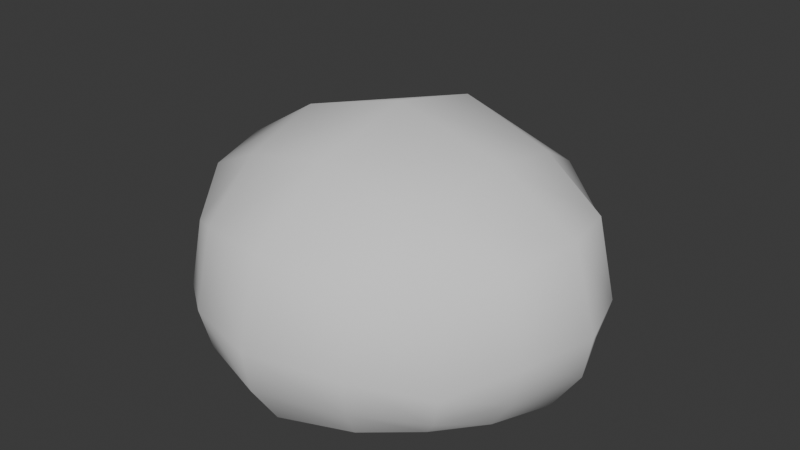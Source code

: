 # Source: arbusto_v2_auo1003.blend  (saved by Blender 4.5.90; exported with 4.5.12 LTS)
import bpy
from mathutils import Matrix  # noqa: F401  (used for matrix-valued properties, if any)

bpy.ops.wm.read_factory_settings(use_empty=True)
scene = bpy.context.scene
scene.name = 'Scene'

# ---- collections
col_collection = bpy.data.collections.new('Collection'); scene.collection.children.link(col_collection)

# ---- world
world_world = bpy.data.worlds.new('World'); scene.world = world_world
world_world.use_nodes = True; world_world.node_tree.nodes.clear()
_N = world_world.node_tree.nodes; _L = world_world.node_tree.links
n0 = _N.new('ShaderNodeOutputWorld'); n0.name = 'World Output'; n0.location = (200, 100)
n1 = _N.new('ShaderNodeBackground'); n1.name = 'Background'; n1.location = (-200, 100)
n1.inputs[0].default_value = (0.05088, 0.05088, 0.05088, 1.0)
_L.new(n1.outputs[0], n0.inputs[0])
n0.is_active_output = True
world_world.color = (0.05088, 0.05088, 0.05088)
world_world.sun_shadow_jitter_overblur = 0.0

# ---- meshes
me_cube_008 = bpy.data.meshes.new('Cube.008')
me_cube_008.from_pydata([(-1.404, -1.405, 0.5991), (-1.404, 1.405, 0.5991), (1.404, -1.405, 0.5991), (1.404, 1.405, 0.5991), (-1.153, -1.154, -1.12), (-1.904, 0.0, 1.087), (-1.153, 1.154, -1.12), (-1.134e-08, 2.077, 1.087), (1.153, 1.154, -1.12), (1.904, 0.0, 1.087), (1.153, -1.154, -1.12), (4.517e-09, -2.077, 1.087), (-1.766, 0.0, -1.12), (1.693e-08, 1.926, -1.12), (1.766, 0.0, -1.12), (-2.578e-08, -1.926, -1.12), (5.027e-09, 0.0, 2.112), (0.8255, 1.833, 0.9419), (0.8255, -1.833, 0.9419), (0.6778, 1.613, -1.12), (0.6778, -1.613, -1.12), (1.119, 0.0, 1.715), (-0.8255, 1.833, 0.9419), (-0.8255, -1.833, 0.9419), (-0.6778, 1.613, -1.12), (-0.6778, -1.613, -1.12), (-1.119, 0.0, 1.715), (-1.733, 0.7815, 0.9913), (1.733, 0.7815, 0.9913), (-1.524, 0.6417, -1.12), (1.524, 0.6417, -1.12), (-3.789e-09, 1.155, 1.814), (1.019, 1.02, 1.452), (-1.019, 1.02, 1.452), (-1.733, -0.7815, 0.9913), (1.733, -0.7815, 0.9913), (-1.524, -0.6417, -1.12), (1.524, -0.6417, -1.12), (5.027e-09, -1.155, 1.814), (1.019, -1.02, 1.452), (-1.019, -1.02, 1.452), (-1.493, -1.494, -0.286), (-1.493, 1.494, -0.286), (1.493, 1.494, -0.286), (1.493, -1.494, -0.286), (-2.143, 0.0, -0.0008942), (2.717e-09, 2.338, -0.0008942), (2.143, 0.0, -0.0008942), (-1.296e-08, -2.338, -0.0008941), (0.8778, -2.012, -0.08585), (0.8778, 2.012, -0.08585), (-0.8778, -2.012, -0.08585), (-0.8778, 2.012, -0.08585), (1.902, 0.831, -0.05704), (-1.902, 0.831, -0.05704), (1.902, -0.831, -0.05704), (-1.902, -0.831, -0.05704), (-1.396, 1.398, -0.7079), (1.396, 1.398, -0.7079), (1.396, -1.398, -0.7079), (-2.063, 0.0, -0.5574), (1.115e-08, 2.25, -0.5574), (2.063, 0.0, -0.5574), (-1.967e-08, -2.25, -0.5574), (0.821, -1.913, -0.6022), (0.821, 1.913, -0.6022), (-0.821, -1.913, -0.6022), (-0.821, 1.913, -0.6022), (1.808, 0.7772, -0.587), (-1.808, 0.7772, -0.587), (1.808, -0.7772, -0.587), (-1.808, -0.7772, -0.587), (-1.396, -1.398, -0.7079)], [], [(56, 34, 5, 45), (54, 27, 1, 42), (52, 22, 7, 46), (50, 17, 3, 43), (53, 28, 9, 47), (55, 35, 2, 44), (49, 18, 11, 48), (51, 23, 0, 41), (32, 31, 16, 21), (33, 27, 5, 26), (40, 34, 0, 23), (39, 38, 11, 18), (35, 39, 18, 2), (28, 32, 21, 9), (44, 2, 18, 49), (46, 7, 17, 50), (38, 40, 23, 11), (31, 33, 26, 16), (48, 11, 23, 51), (42, 1, 22, 52), (7, 22, 33, 31), (3, 17, 32, 28), (22, 1, 27, 33), (17, 7, 31, 32), (43, 3, 28, 53), (45, 5, 27, 54), (16, 26, 40, 38), (9, 21, 39, 35), (21, 16, 38, 39), (26, 5, 34, 40), (47, 9, 35, 55), (41, 0, 34, 56), (72, 41, 56, 71), (62, 47, 55, 70), (60, 45, 54, 69), (58, 43, 53, 68), (57, 42, 52, 67), (63, 48, 51, 66), (61, 46, 50, 65), (59, 44, 49, 64), (66, 51, 41, 72), (64, 49, 48, 63), (70, 55, 44, 59), (68, 53, 47, 62), (65, 50, 43, 58), (67, 52, 46, 61), (69, 54, 42, 57), (71, 56, 45, 60), (36, 71, 60, 12), (29, 69, 57, 6), (24, 67, 61, 13), (19, 65, 58, 8), (30, 68, 62, 14), (37, 70, 59, 10), (20, 64, 63, 15), (25, 66, 72, 4), (10, 59, 64, 20), (13, 61, 65, 19), (15, 63, 66, 25), (6, 57, 67, 24), (8, 58, 68, 30), (12, 60, 69, 29), (14, 62, 70, 37), (4, 72, 71, 36)])
me_cube_008.polygons.foreach_set('use_smooth', [True] * 64)
_uv = me_cube_008.uv_layers.new(name='UVMap')
_uv.uv.foreach_set('vector', [0.4794, 0.6702, 0.6161, 0.6697, 0.6275, 0.7755, 0.4868, 0.7755, 0.4794, 0.8808, 0.6161, 0.8813, 0.567, 0.9762, 0.4481, 0.9812, 0.1518, 0.8965, 0.0174, 0.8998, -2.458e-09, 0.7849, 0.1406, 0.7849, 0.1518, 0.6733, 0.0174, 0.67, 0.06031, 0.5724, 0.1807, 0.5698, 0.7906, 0.6702, 0.9274, 0.6697, 0.9388, 0.7755, 0.798, 0.7755, 0.7906, 0.8808, 0.9274, 0.8813, 0.8782, 0.9762, 0.7593, 0.9812, 0.8565, 0.1645, 0.8598, 0.2989, 0.7448, 0.3163, 0.7448, 0.1757, 0.6332, 0.1645, 0.6299, 0.2989, 0.5323, 0.256, 0.5297, 0.1356, 0.3762, 0.4359, 0.2441, 0.4191, 0.2649, 0.2849, 0.4002, 0.3059, 0.1131, 0.3951, -1.57e-08, 0.3592, -1.066e-08, 0.2439, 0.1295, 0.2639, 0.1535, 0.1339, 0.03492, 0.1339, 0.07242, 0.02449, 0.1845, 0.005227, 0.4166, 0.1747, 0.2857, 0.1507, 0.309, -1.139e-07, 0.4261, 0.04267, 0.5297, 0.2106, 0.4166, 0.1747, 0.4261, 0.04267, 0.5271, 0.09494, 0.4948, 0.4359, 0.3762, 0.4359, 0.4002, 0.3059, 0.5297, 0.3259, 0.9599, 0.1356, 0.9573, 0.256, 0.8598, 0.2989, 0.8565, 0.1645, 0.1406, 0.7849, -2.458e-09, 0.7849, 0.0174, 0.67, 0.1518, 0.6733, 0.2857, 0.1507, 0.1535, 0.1339, 0.1845, 0.005227, 0.309, -1.139e-07, 0.2441, 0.4191, 0.1131, 0.3951, 0.1295, 0.2639, 0.2649, 0.2849, 0.7448, 0.1757, 0.7448, 0.3163, 0.6299, 0.2989, 0.6332, 0.1645, 0.1807, 1.0, 0.06031, 0.9974, 0.0174, 0.8998, 0.1518, 0.8965, 0.2207, 0.5698, 0.1036, 0.5271, 0.1131, 0.3951, 0.2441, 0.4191, 0.4573, 0.5453, 0.3452, 0.5646, 0.3762, 0.4359, 0.4948, 0.4359, 0.1036, 0.5271, 0.00263, 0.4748, -1.57e-08, 0.3592, 0.1131, 0.3951, 0.3452, 0.5646, 0.2207, 0.5698, 0.2441, 0.4191, 0.3762, 0.4359, 0.7593, 0.5698, 0.8782, 0.5749, 0.9274, 0.6697, 0.7906, 0.6702, 0.4868, 0.7755, 0.6275, 0.7755, 0.6161, 0.8813, 0.4794, 0.8808, 0.2649, 0.2849, 0.1295, 0.2639, 0.1535, 0.1339, 0.2857, 0.1507, 0.5297, 0.3259, 0.4002, 0.3059, 0.4166, 0.1747, 0.5297, 0.2106, 0.4002, 0.3059, 0.2649, 0.2849, 0.2857, 0.1507, 0.4166, 0.1747, 0.1295, 0.2639, -1.066e-08, 0.2439, 0.03492, 0.1339, 0.1535, 0.1339, 0.798, 0.7755, 0.9388, 0.7755, 0.9274, 0.8813, 0.7906, 0.8808, 0.4481, 0.5698, 0.567, 0.5749, 0.6161, 0.6697, 0.4794, 0.6702, 0.3872, 0.5775, 0.4481, 0.5698, 0.4794, 0.6702, 0.411, 0.674, 0.731, 0.7755, 0.798, 0.7755, 0.7906, 0.8808, 0.7223, 0.8771, 0.4198, 0.7755, 0.4868, 0.7755, 0.4794, 0.8808, 0.411, 0.8771, 0.6984, 0.5775, 0.7593, 0.5698, 0.7906, 0.6702, 0.7223, 0.674, 0.2432, 0.9936, 0.1807, 1.0, 0.1518, 0.8965, 0.2182, 0.8934, 0.7448, 0.1104, 0.7448, 0.1757, 0.6332, 0.1645, 0.6364, 0.09809, 0.2059, 0.7849, 0.1406, 0.7849, 0.1518, 0.6733, 0.2182, 0.6764, 0.9535, 0.07315, 0.9599, 0.1356, 0.8565, 0.1645, 0.8533, 0.09809, 0.6364, 0.09809, 0.6332, 0.1645, 0.5297, 0.1356, 0.5361, 0.07315, 0.8533, 0.09809, 0.8565, 0.1645, 0.7448, 0.1757, 0.7448, 0.1104, 0.7223, 0.8771, 0.7906, 0.8808, 0.7593, 0.9812, 0.6984, 0.9736, 0.7223, 0.674, 0.7906, 0.6702, 0.798, 0.7755, 0.731, 0.7755, 0.2182, 0.6764, 0.1518, 0.6733, 0.1807, 0.5698, 0.2432, 0.5762, 0.2182, 0.8934, 0.1518, 0.8965, 0.1406, 0.7849, 0.2059, 0.7849, 0.411, 0.8771, 0.4794, 0.8808, 0.4481, 0.9812, 0.3872, 0.9736, 0.411, 0.674, 0.4794, 0.6702, 0.4868, 0.7755, 0.4198, 0.7755, 0.3296, 0.6813, 0.411, 0.674, 0.4198, 0.7755, 0.3378, 0.7755, 0.3296, 0.8697, 0.411, 0.8771, 0.3872, 0.9736, 0.3163, 0.955, 0.2998, 0.8892, 0.2182, 0.8934, 0.2059, 0.7849, 0.2894, 0.7849, 0.2998, 0.6806, 0.2182, 0.6764, 0.2432, 0.5762, 0.3163, 0.5904, 0.6408, 0.6813, 0.7223, 0.674, 0.731, 0.7755, 0.6491, 0.7755, 0.6408, 0.8697, 0.7223, 0.8771, 0.6984, 0.9736, 0.6275, 0.955, 0.8491, 0.01648, 0.8533, 0.09809, 0.7448, 0.1104, 0.7448, 0.02695, 0.6405, 0.01648, 0.6364, 0.09809, 0.5361, 0.07315, 0.5503, 0.0, 0.9393, 1.035e-07, 0.9535, 0.07315, 0.8533, 0.09809, 0.8491, 0.01648, 0.2894, 0.7849, 0.2059, 0.7849, 0.2182, 0.6764, 0.2998, 0.6806, 0.7448, 0.02695, 0.7448, 0.1104, 0.6364, 0.09809, 0.6405, 0.01648, 0.3163, 0.9794, 0.2432, 0.9936, 0.2182, 0.8934, 0.2998, 0.8892, 0.6275, 0.596, 0.6984, 0.5775, 0.7223, 0.674, 0.6408, 0.6813, 0.3378, 0.7755, 0.4198, 0.7755, 0.411, 0.8771, 0.3296, 0.8697, 0.6491, 0.7755, 0.731, 0.7755, 0.7223, 0.8771, 0.6408, 0.8697, 0.3163, 0.596, 0.3872, 0.5775, 0.411, 0.674, 0.3296, 0.6813])
me_cube_008.update()

# ---- objects
ob_cube_006 = bpy.data.objects.new('Cube.006', me_cube_008)

# ---- transforms, parenting, visibility, modifiers, constraints
ob_cube_006.location = (0.0, -9.537e-07, -1.192e-07)
ob_cube_006.scale = (1.178, 1.041, 0.9124)

# ---- collection membership
col_collection.objects.link(ob_cube_006)

# ---- scene / render settings (as saved in the file)
scene.frame_start = 1; scene.frame_end = 250; scene.frame_set(1)
scene.render.engine = 'BLENDER_EEVEE_NEXT'
bpy.context.view_layer.update()

# ---- added for rendering (the .blend has no active camera and no usable light): camera, sun
cam_auto = bpy.data.cameras.new('AutoCamera')
cam_auto.lens = 50.0
cam_auto.sensor_width = 36.0
cam_auto.clip_end = 1000.0
ob_auto_camera = bpy.data.objects.new('AutoCamera', cam_auto)
scene.collection.objects.link(ob_auto_camera)
ob_auto_camera.location = (7.03714, -8.44457, 6.08242)
ob_auto_camera.rotation_euler = (1.09748, -7.21219e-08, 0.694738)
scene.camera = ob_auto_camera
light_auto_sun = bpy.data.lights.new('AutoSun', 'SUN')
light_auto_sun.energy = 3.0
light_auto_sun.angle = 0.0523599
ob_auto_sun = bpy.data.objects.new('AutoSun', light_auto_sun)
scene.collection.objects.link(ob_auto_sun)
ob_auto_sun.rotation_euler = (0.872665, 0.174533, 0.523599)
bpy.context.view_layer.update()
